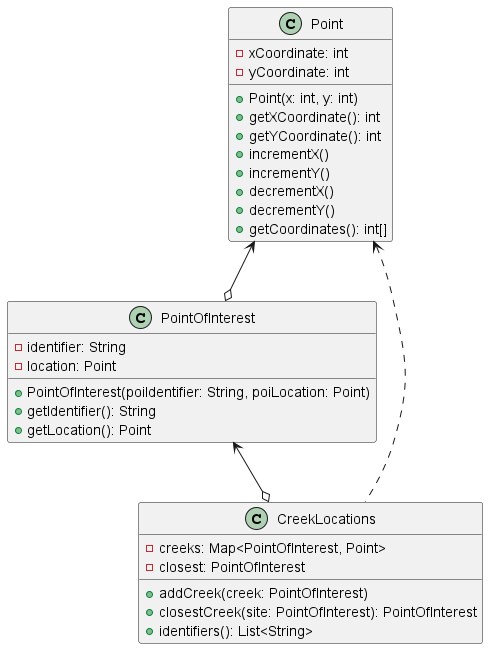

The diagram above was rendered by PlantUML. Its source (embedded in the PNG):
@startuml

class Point {
 -xCoordinate: int
 -yCoordinate: int
 +Point(x: int, y: int)
 +getXCoordinate(): int
 +getYCoordinate(): int
 +incrementX()
 +incrementY()
 +decrementX()
 +decrementY()
 +getCoordinates(): int[]
}

class PointOfInterest {
 -identifier: String
 -location: Point
 +PointOfInterest(poiIdentifier: String, poiLocation: Point)
 +getIdentifier(): String
 +getLocation(): Point
}
Point <--o PointOfInterest


class CreekLocations {
 -creeks: Map<PointOfInterest, Point>
 -closest: PointOfInterest
 +addCreek(creek: PointOfInterest)
 +closestCreek(site: PointOfInterest): PointOfInterest
 +identifiers(): List<String>
}
Point <.. CreekLocations
PointOfInterest <--o CreekLocations

@enduml